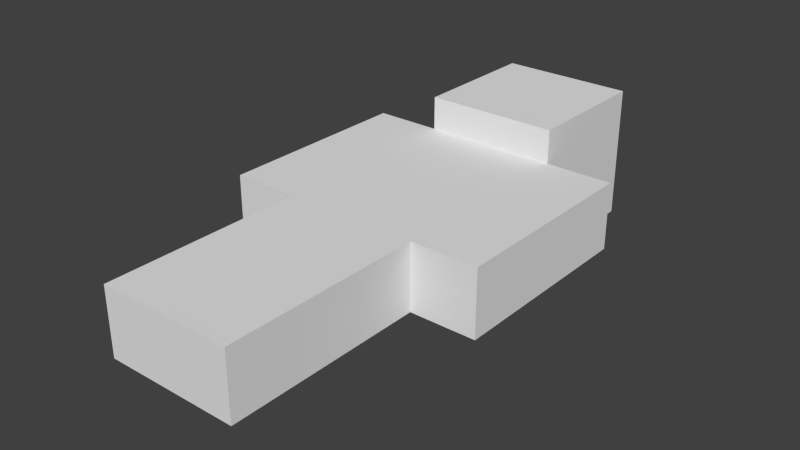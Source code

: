 # Source: steve.blend  (saved by Blender 2.75.0; exported with 4.5.12 LTS)
import bpy
from mathutils import Matrix  # noqa: F401  (used for matrix-valued properties, if any)

bpy.ops.wm.read_factory_settings(use_empty=True)
scene = bpy.context.scene
scene.name = 'Scene'

# ---- collections
col_collection_1 = bpy.data.collections.new('Collection 1'); scene.collection.children.link(col_collection_1)

# ---- materials (node trees are filled in below, after node groups)
mat_material = bpy.data.materials.new('Material')
mat_material.alpha_threshold = 0.0
mat_material.use_transparent_shadow = False
mat_material.preview_render_type = 'CUBE'
mat_material.roughness = 0.5
mat_material.line_color = (0.0, 0.0, 0.0, 1.0)

# ---- material node trees

# ---- world
world_world = bpy.data.worlds.new('World'); scene.world = world_world
world_world.color = (0.05088, 0.05088, 0.05088)
world_world.use_sun_shadow = False
world_world.sun_shadow_jitter_overblur = 0.0
world_world.cycles.sampling_method = 'MANUAL'
world_world.cycles.sample_map_resolution = 256

# ---- meshes
me_cube_005 = bpy.data.meshes.new('Cube.005')
me_cube_005.from_pydata([(0.125, 0.0, -0.125), (0.125, -0.75, -0.125), (-0.125, -0.75, -0.125), (-0.125, 4.768e-07, -0.125), (0.125, -4.768e-07, 0.125), (0.125, -0.75, 0.125), (-0.125, -0.75, 0.125), (-0.125, 0.0, 0.125)], [], [(0, 1, 2, 3), (4, 7, 6, 5), (0, 4, 5, 1), (1, 5, 6, 2), (2, 6, 7, 3), (4, 0, 3, 7)])
_uv = me_cube_005.uv_layers.new(name='normal')
_uv.uv.foreach_set('vector', [0.3125, 0.1875, 0.3125, 0.0, 0.375, 0.0, 0.375, 0.1875, 0.4375, 0.1875, 0.5, 0.1875, 0.5, 0.0, 0.4375, 0.0, 0.3125, 0.1875, 0.25, 0.1875, 0.25, 0.0, 0.3125, 0.0, 0.375, 0.25, 0.375, 0.1875, 0.4375, 0.1875, 0.4375, 0.25, 0.375, 0.0, 0.4375, 0.0, 0.4375, 0.1875, 0.375, 0.1875, 0.3125, 0.25, 0.3125, 0.1875, 0.375, 0.1875, 0.375, 0.25])
me_cube_005.materials.append(mat_material)
me_cube_005.use_remesh_preserve_volume = False
me_cube_005.use_remesh_preserve_attributes = False
me_cube_005.use_mirror_vertex_groups = False
me_cube_005.update()
me_cube_004 = bpy.data.meshes.new('Cube.004')
me_cube_004.from_pydata([(0.125, 0.0, -0.125), (0.125, -0.75, -0.125), (-0.125, -0.75, -0.125), (-0.125, 4.768e-07, -0.125), (0.125, -4.768e-07, 0.125), (0.125, -0.75, 0.125), (-0.125, -0.75, 0.125), (-0.125, 0.0, 0.125)], [], [(0, 1, 2, 3), (4, 7, 6, 5), (0, 4, 5, 1), (1, 5, 6, 2), (2, 6, 7, 3), (4, 0, 3, 7)])
_uv = me_cube_004.uv_layers.new(name='normal')
_uv.uv.foreach_set('vector', [0.0625, 0.6875, 0.0625, 0.5, 0.125, 0.5, 0.125, 0.6875, 0.1875, 0.6875, 0.25, 0.6875, 0.25, 0.5, 0.1875, 0.5, 0.0625, 0.6875, 0.0, 0.6875, 0.0, 0.5, 0.0625, 0.5, 0.125, 0.75, 0.125, 0.6875, 0.1875, 0.6875, 0.1875, 0.75, 0.125, 0.5, 0.1875, 0.5, 0.1875, 0.6875, 0.125, 0.6875, 0.0625, 0.75, 0.0625, 0.6875, 0.125, 0.6875, 0.125, 0.75])
me_cube_004.materials.append(mat_material)
me_cube_004.use_remesh_preserve_volume = False
me_cube_004.use_remesh_preserve_attributes = False
me_cube_004.use_mirror_vertex_groups = False
me_cube_004.update()
me_cube_003 = bpy.data.meshes.new('Cube.003')
me_cube_003.from_pydata([(0.125, 0.0, -0.125), (0.125, -0.75, -0.125), (-0.125, -0.75, -0.125), (-0.125, 4.768e-07, -0.125), (0.125, -4.768e-07, 0.125), (0.125, -0.75, 0.125), (-0.125, -0.75, 0.125), (-0.125, 0.0, 0.125)], [], [(0, 1, 2, 3), (4, 7, 6, 5), (0, 4, 5, 1), (1, 5, 6, 2), (2, 6, 7, 3), (4, 0, 3, 7)])
_uv = me_cube_003.uv_layers.new(name='normal')
_uv.uv.foreach_set('vector', [0.5625, 0.1875, 0.5625, 0.0, 0.625, 0.0, 0.625, 0.1875, 0.6875, 0.1875, 0.75, 0.1875, 0.75, 0.0, 0.6875, 0.0, 0.5625, 0.1875, 0.5, 0.1875, 0.5, 0.0, 0.5625, 0.0, 0.625, 0.25, 0.625, 0.1875, 0.6875, 0.1875, 0.6875, 0.25, 0.625, 0.0, 0.6875, 0.0, 0.6875, 0.1875, 0.625, 0.1875, 0.5625, 0.25, 0.5625, 0.1875, 0.625, 0.1875, 0.625, 0.25])
me_cube_003.materials.append(mat_material)
me_cube_003.use_remesh_preserve_volume = False
me_cube_003.use_remesh_preserve_attributes = False
me_cube_003.use_mirror_vertex_groups = False
me_cube_003.update()
me_cube_002 = bpy.data.meshes.new('Cube.002')
me_cube_002.from_pydata([(0.125, 0.0, -0.125), (0.125, -0.75, -0.125), (-0.125, -0.75, -0.125), (-0.125, 4.768e-07, -0.125), (0.125, -4.768e-07, 0.125), (0.125, -0.75, 0.125), (-0.125, -0.75, 0.125), (-0.125, 0.0, 0.125)], [], [(0, 1, 2, 3), (4, 7, 6, 5), (0, 4, 5, 1), (1, 5, 6, 2), (2, 6, 7, 3), (4, 0, 3, 7)])
_uv = me_cube_002.uv_layers.new(name='normal')
_uv.uv.foreach_set('vector', [0.6875, 0.6875, 0.6875, 0.5, 0.75, 0.5, 0.75, 0.6875, 0.8125, 0.6875, 0.875, 0.6875, 0.875, 0.5, 0.8125, 0.5, 0.6875, 0.6875, 0.625, 0.6875, 0.625, 0.5, 0.6875, 0.5, 0.75, 0.75, 0.75, 0.6875, 0.8125, 0.6875, 0.8125, 0.75, 0.75, 0.5, 0.8125, 0.5, 0.8125, 0.6875, 0.75, 0.6875, 0.6875, 0.75, 0.6875, 0.6875, 0.75, 0.6875, 0.75, 0.75])
me_cube_002.materials.append(mat_material)
me_cube_002.use_remesh_preserve_volume = False
me_cube_002.use_remesh_preserve_attributes = False
me_cube_002.use_mirror_vertex_groups = False
me_cube_002.update()
me_cube_001 = bpy.data.meshes.new('Cube.001')
me_cube_001.from_pydata([(0.25, 0.75, -0.125), (0.25, 0.0, -0.125), (-0.25, 1.788e-07, -0.125), (-0.25, 0.75, -0.125), (0.25, 0.75, 0.125), (0.25, -5.96e-07, 0.125), (-0.25, 3.576e-07, 0.125), (-0.25, 0.75, 0.125)], [], [(0, 1, 2, 3), (4, 7, 6, 5), (0, 4, 5, 1), (1, 5, 6, 2), (2, 6, 7, 3), (4, 0, 3, 7)])
_uv = me_cube_001.uv_layers.new(name='normal')
_uv.uv.foreach_set('vector', [0.3125, 0.6875, 0.3125, 0.5, 0.4375, 0.5, 0.4375, 0.6875, 0.5, 0.6875, 0.625, 0.6875, 0.625, 0.5, 0.5, 0.5, 0.3125, 0.6875, 0.25, 0.6875, 0.25, 0.5, 0.3125, 0.5, 0.4375, 0.75, 0.4375, 0.6875, 0.5625, 0.6875, 0.5625, 0.75, 0.4375, 0.5, 0.5, 0.5, 0.5, 0.6875, 0.4375, 0.6875, 0.3125, 0.75, 0.3125, 0.6875, 0.4375, 0.6875, 0.4375, 0.75])
me_cube_001.materials.append(mat_material)
me_cube_001.use_remesh_preserve_volume = False
me_cube_001.use_remesh_preserve_attributes = False
me_cube_001.use_mirror_vertex_groups = False
me_cube_001.update()
me_cube = bpy.data.meshes.new('Cube')
me_cube.from_pydata([(0.25, 0.5, -0.25), (0.25, -1.192e-07, -0.25), (-0.25, 1.192e-07, -0.25), (-0.25, 0.5, -0.25), (0.25, 0.5, 0.25), (0.25, -7.153e-07, 0.25), (-0.25, 2.384e-07, 0.25), (-0.25, 0.5, 0.25)], [], [(0, 1, 2, 3), (4, 7, 6, 5), (0, 4, 5, 1), (1, 5, 6, 2), (2, 6, 7, 3), (4, 0, 3, 7)])
_uv = me_cube.uv_layers.new(name='normal')
_uv.uv.foreach_set('vector', [0.125, 0.875, 0.125, 0.75, 0.25, 0.75, 0.25, 0.875, 0.375, 0.875, 0.5, 0.875, 0.5, 0.75, 0.375, 0.75, 0.125, 0.875, 0.0, 0.875, 0.0, 0.75, 0.125, 0.75, 0.25, 1.0, 0.25, 0.875, 0.375, 0.875, 0.375, 1.0, 0.25, 0.75, 0.375, 0.75, 0.375, 0.875, 0.25, 0.875, 0.125, 1.0, 0.125, 0.875, 0.25, 0.875, 0.25, 1.0])
me_cube.materials.append(mat_material)
me_cube.use_remesh_preserve_volume = False
me_cube.use_remesh_preserve_attributes = False
me_cube.use_mirror_vertex_groups = False
me_cube.update()

# ---- objects
ob_r_leg = bpy.data.objects.new('R_LEG', me_cube_005)
ob_l_leg = bpy.data.objects.new('L_LEG', me_cube_004)
ob_r_arm = bpy.data.objects.new('R_ARM', me_cube_003)
ob_l_arm = bpy.data.objects.new('L_ARM', me_cube_002)
ob_body = bpy.data.objects.new('BODY', me_cube_001)
ob_head = bpy.data.objects.new('HEAD', me_cube)

# ---- transforms, parenting, visibility, modifiers, constraints
ob_r_leg.location = (0.125, 0.75, 0.0)
ob_r_leg.lock_rotations_4d = False
ob_r_leg.empty_display_type = 'ARROWS'
ob_r_leg.lineart.crease_threshold = 0.0
ob_l_leg.location = (-0.125, 0.75, 0.0)
ob_l_leg.lock_rotations_4d = False
ob_l_leg.empty_display_type = 'ARROWS'
ob_l_leg.lineart.crease_threshold = 0.0
ob_r_arm.location = (0.375, 1.5, 0.0)
ob_r_arm.lock_rotations_4d = False
ob_r_arm.empty_display_type = 'ARROWS'
ob_r_arm.lineart.crease_threshold = 0.0
ob_l_arm.location = (-0.375, 1.5, 0.0)
ob_l_arm.lock_rotations_4d = False
ob_l_arm.empty_display_type = 'ARROWS'
ob_l_arm.lineart.crease_threshold = 0.0
ob_body.location = (0.0, 0.75, 0.0)
ob_body.lock_rotations_4d = False
ob_body.empty_display_type = 'ARROWS'
ob_body.lineart.crease_threshold = 0.0
ob_head.location = (0.0, 1.5, 0.0)
ob_head.lock_rotations_4d = False
ob_head.empty_display_type = 'ARROWS'
ob_head.lineart.crease_threshold = 0.0

# ---- collection membership
col_collection_1.objects.link(ob_r_leg)
col_collection_1.objects.link(ob_l_leg)
col_collection_1.objects.link(ob_r_arm)
col_collection_1.objects.link(ob_l_arm)
col_collection_1.objects.link(ob_body)
col_collection_1.objects.link(ob_head)

# ---- scene / render settings (as saved in the file)
scene.frame_start = 1; scene.frame_end = 250; scene.frame_set(1)
scene.render.engine = 'BLENDER_EEVEE_NEXT'
scene.render.resolution_percentage = 50
scene.render.dither_intensity = 0.0
scene.cycles.use_denoising = False
scene.cycles.samples = 10
scene.cycles.sampling_pattern = 'TABULATED_SOBOL'
scene.cycles.light_sampling_threshold = 0.0
scene.cycles.use_adaptive_sampling = False
scene.cycles.use_light_tree = False
scene.cycles.blur_glossy = 0.0
scene.cycles.pixel_filter_type = 'GAUSSIAN'
scene.cycles.sample_clamp_indirect = 0.0
scene.view_settings.view_transform = 'Standard'
bpy.context.view_layer.update()

# ---- added for rendering (the .blend has no active camera and no usable light): camera, sun
cam_auto = bpy.data.cameras.new('AutoCamera')
cam_auto.lens = 50.0
cam_auto.sensor_width = 36.0
cam_auto.clip_end = 1000.0
ob_auto_camera = bpy.data.objects.new('AutoCamera', cam_auto)
scene.collection.objects.link(ob_auto_camera)
ob_auto_camera.location = (2.11996, -1.54395, 1.69597)
ob_auto_camera.rotation_euler = (1.09748, -7.21219e-08, 0.694738)
scene.camera = ob_auto_camera
light_auto_sun = bpy.data.lights.new('AutoSun', 'SUN')
light_auto_sun.energy = 3.0
light_auto_sun.angle = 0.0523599
ob_auto_sun = bpy.data.objects.new('AutoSun', light_auto_sun)
scene.collection.objects.link(ob_auto_sun)
ob_auto_sun.rotation_euler = (0.872665, 0.174533, 0.523599)
bpy.context.view_layer.update()
